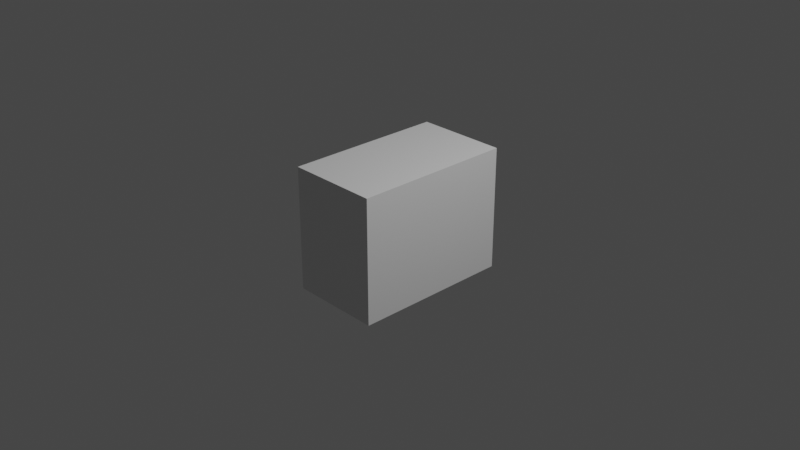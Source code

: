 # Source: Parcel754.blend  (saved by Blender 2.82.7; exported with 4.5.12 LTS)
import bpy
from mathutils import Matrix  # noqa: F401  (used for matrix-valued properties, if any)

bpy.ops.wm.read_factory_settings(use_empty=True)
scene = bpy.context.scene
scene.name = 'Scene'

# ---- collections
col_collection = bpy.data.collections.new('Collection'); scene.collection.children.link(col_collection)

# ---- images (referenced by path relative to the original .blend; pixels are not part of the script)
import os
ASSET_DIR = os.environ.get("B2B_ASSET_DIR", "")  # directory of the original .blend (textures are referenced by path, not embedded)
HERE = os.path.dirname(os.path.abspath(__file__))  # packed textures are extracted next to this script under _unpacked/

def load_image(name, relpath, width, height, colorspace="sRGB"):
    """Load a texture the original file referenced (path relative to the .blend, or extracted next to this script)."""
    p = next((c for c in (os.path.join(HERE, relpath), os.path.join(ASSET_DIR, relpath)) if relpath and os.path.exists(c)), "")
    if p:
        img = bpy.data.images.load(p, check_existing=True)
        img.name = name
    else:  # same state as the original file: an image datablock whose file is absent (Cycles renders it pink)
        img = bpy.data.images.new(name, width, height)
        img.source = "FILE"
        img.filepath = "//" + (relpath or name)
    img.colorspace_settings.name = colorspace
    return img
img_parcel754_png = load_image('Parcel754.png', 'Parcel754.png', 1024, 1024, 'sRGB')

# ---- materials (node trees are filled in below, after node groups)
mat_material = bpy.data.materials.new('Material')
mat_material.alpha_threshold = 0.0
mat_material.use_transparent_shadow = False
mat_material.line_color = (0.0, 0.0, 0.0, 1.0)
mat_material_001 = bpy.data.materials.new('Material.001')
mat_material_001.use_transparent_shadow = False

# ---- material node trees
mat_material.use_nodes = True; mat_material.node_tree.nodes.clear()
_N = mat_material.node_tree.nodes; _L = mat_material.node_tree.links
n0 = _N.new('ShaderNodeOutputMaterial'); n0.name = 'Material Output'; n0.location = (300, 300)
n1 = _N.new('ShaderNodeBsdfPrincipled'); n1.name = 'Principled BSDF'; n1.location = (10, 300)
n1.distribution = 'GGX'
n1.subsurface_method = 'BURLEY'
n1.inputs[2].default_value = 0.4
n1.inputs[3].default_value = 1.45
n1.inputs[27].default_value = (0.0, 0.0, 0.0, 1.0)
n1.inputs[28].default_value = 1.0
_L.new(n1.outputs[0], n0.inputs[0])
n0.is_active_output = True
mat_material_001.use_nodes = True; mat_material_001.node_tree.nodes.clear()
_N = mat_material_001.node_tree.nodes; _L = mat_material_001.node_tree.links
n0 = _N.new('ShaderNodeOutputMaterial'); n0.name = 'Material Output'; n0.location = (300, 300)
n1 = _N.new('ShaderNodeBsdfPrincipled'); n1.name = 'Principled BSDF'; n1.location = (10, 300)
n1.distribution = 'GGX'
n1.subsurface_method = 'BURLEY'
n1.inputs[3].default_value = 1.45
n1.inputs[27].default_value = (0.0, 0.0, 0.0, 1.0)
n1.inputs[28].default_value = 1.0
n2 = _N.new('ShaderNodeTexImage'); n2.name = 'Image Texture'; n2.location = (-280, 280)
n2.image = img_parcel754_png
n2.interpolation = 'Closest'
_L.new(n1.outputs[0], n0.inputs[0])
_L.new(n2.outputs[0], n1.inputs[0])
n0.is_active_output = True

# ---- world
world_world = bpy.data.worlds.new('World'); scene.world = world_world
world_world.use_nodes = True; world_world.node_tree.nodes.clear()
_N = world_world.node_tree.nodes; _L = world_world.node_tree.links
n0 = _N.new('ShaderNodeOutputWorld'); n0.name = 'World Output'; n0.location = (300, 300)
n1 = _N.new('ShaderNodeBackground'); n1.name = 'Background'; n1.location = (10, 300)
n1.inputs[0].default_value = (0.05088, 0.05088, 0.05088, 1.0)
_L.new(n1.outputs[0], n0.inputs[0])
n0.is_active_output = True
world_world.color = (0.05088, 0.05088, 0.05088)
world_world.use_sun_shadow = False
world_world.sun_shadow_jitter_overblur = 0.0

# ---- cameras
cam_camera = bpy.data.cameras.new('Camera')
cam_camera.clip_end = 100.0
cam_camera.ortho_scale = 7.314

# ---- lights
light_light = bpy.data.lights.new('Light', 'POINT')
light_light.transmission_factor = 0.0
light_light.energy = 1000.0
light_light.shadow_soft_size = 0.1
light_light.shadow_maximum_resolution = 0.006
light_light.use_absolute_resolution = True

# ---- meshes
me_cube = bpy.data.meshes.new('Cube')
me_cube.from_pydata([(1.0, 1.0, 1.0), (1.0, 1.0, -1.0), (1.0, -1.0, 1.0), (1.0, -1.0, -1.0), (-1.0, 1.0, 1.0), (-1.0, 1.0, -1.0), (-1.0, -1.0, 1.0), (-1.0, -1.0, -1.0)], [], [(0, 4, 6, 2), (3, 2, 6, 7), (7, 6, 4, 5), (5, 1, 3, 7), (1, 0, 2, 3), (5, 4, 0, 1)])
_uv = me_cube.uv_layers.new(name='UVMap')
_uv.uv.foreach_set('vector', [0.6923, 0.5, 1.0, 0.5, 1.0, 0.8182, 0.6923, 0.8182, 0.3077, 0.8182, 0.6923, 0.8182, 0.6923, 1.0, 0.3077, 1.0, 0.3077, 0.0, 0.6923, 0.0, 0.6923, 0.3182, 0.3077, 0.3182, 0.0, 0.5, 0.3077, 0.5, 0.3077, 0.8182, 0.0, 0.8182, 0.3077, 0.5, 0.6923, 0.5, 0.6923, 0.8182, 0.3077, 0.8182, 0.3077, 0.3182, 0.6923, 0.3182, 0.6923, 0.5, 0.3077, 0.5])
me_cube.materials.append(mat_material)
me_cube.materials.append(mat_material_001)
me_cube.use_remesh_preserve_volume = False
me_cube.use_remesh_preserve_attributes = False
me_cube.use_mirror_vertex_groups = False
me_cube.update()

# ---- objects
ob_cube = bpy.data.objects.new('Cube', me_cube)
ob_light = bpy.data.objects.new('Light', light_light)
ob_camera = bpy.data.objects.new('Camera', cam_camera)

# ---- transforms, parenting, visibility, modifiers, constraints
ob_cube.location = (0.0, 0.0, 0.0)
ob_cube.scale = (0.5, 0.875, 0.675)
ob_cube.lock_rotations_4d = False
ob_cube.empty_display_type = 'ARROWS'
ob_cube.lineart.crease_threshold = 0.0
ob_light.location = (4.076, 1.005, 5.904)
ob_light.rotation_euler = (0.6503, 0.05522, 1.866)
ob_light.lock_rotations_4d = False
ob_light.empty_display_type = 'ARROWS'
ob_light.color = (0.0, 0.0, 0.0, 0.0)
ob_light.lineart.crease_threshold = 0.0
ob_camera.location = (7.359, -6.926, 4.958)
ob_camera.rotation_euler = (1.109, 0.0, 0.8149)
ob_camera.lock_rotations_4d = False
ob_camera.empty_display_type = 'ARROWS'
ob_camera.color = (0.0, 0.0, 0.0, 0.0)
ob_camera.display_type = 'WIRE'
ob_camera.lineart.crease_threshold = 0.0

# ---- collection membership
col_collection.objects.link(ob_cube)
col_collection.objects.link(ob_light)
col_collection.objects.link(ob_camera)

# ---- scene / render settings (as saved in the file)
scene.camera = ob_camera
scene.frame_start = 1; scene.frame_end = 250; scene.frame_set(1)
scene.render.engine = 'BLENDER_EEVEE_NEXT'
scene.cycles.use_denoising = False
scene.cycles.samples = 128
scene.cycles.sampling_pattern = 'TABULATED_SOBOL'
scene.cycles.use_adaptive_sampling = False
scene.cycles.use_light_tree = False
scene.view_settings.view_transform = 'Filmic'
bpy.context.view_layer.update()
